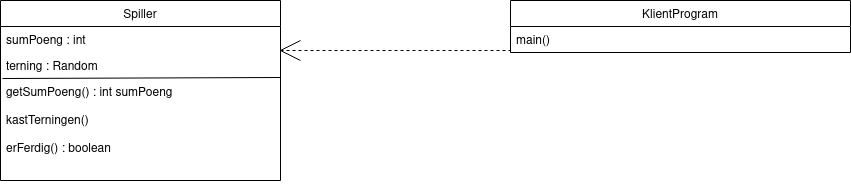

The diagram above was exported from draw.io. Its source (the exported page's mxGraphModel, read from the mxfile embedded in the PNG):
<mxGraphModel dx="1257" dy="706" grid="1" gridSize="10" guides="1" tooltips="1" connect="1" arrows="1" fold="1" page="1" pageScale="1" pageWidth="850" pageHeight="1100" math="0" shadow="0">
  <root>
    <mxCell id="0" />
    <mxCell id="1" parent="0" />
    <mxCell id="gzYTRDLhWWbX4tFG71g4-7" value="" style="endArrow=none;dashed=1;html=1;entryX=0;entryY=0.5;entryDx=0;entryDy=0;" edge="1" parent="1">
      <mxGeometry width="50" height="50" relative="1" as="geometry">
        <mxPoint x="480" y="260" as="sourcePoint" />
        <mxPoint x="710" y="260" as="targetPoint" />
      </mxGeometry>
    </mxCell>
    <mxCell id="gzYTRDLhWWbX4tFG71g4-22" value="" style="endArrow=none;html=1;" edge="1" parent="1">
      <mxGeometry width="50" height="50" relative="1" as="geometry">
        <mxPoint x="480" y="260" as="sourcePoint" />
        <mxPoint x="500" y="270" as="targetPoint" />
      </mxGeometry>
    </mxCell>
    <mxCell id="gzYTRDLhWWbX4tFG71g4-23" value="" style="endArrow=none;html=1;" edge="1" parent="1">
      <mxGeometry width="50" height="50" relative="1" as="geometry">
        <mxPoint x="480" y="260" as="sourcePoint" />
        <mxPoint x="500" y="250" as="targetPoint" />
      </mxGeometry>
    </mxCell>
    <mxCell id="gzYTRDLhWWbX4tFG71g4-24" value="KlientProgram" style="swimlane;fontStyle=0;childLayout=stackLayout;horizontal=1;startSize=26;horizontalStack=0;resizeParent=1;resizeParentMax=0;resizeLast=0;collapsible=1;marginBottom=0;" vertex="1" parent="1">
      <mxGeometry x="710" y="210" width="340" height="52" as="geometry" />
    </mxCell>
    <mxCell id="gzYTRDLhWWbX4tFG71g4-25" value="main()" style="text;strokeColor=none;fillColor=none;align=left;verticalAlign=top;spacingLeft=4;spacingRight=4;overflow=hidden;rotatable=0;points=[[0,0.5],[1,0.5]];portConstraint=eastwest;" vertex="1" parent="gzYTRDLhWWbX4tFG71g4-24">
      <mxGeometry y="26" width="340" height="26" as="geometry" />
    </mxCell>
    <mxCell id="gzYTRDLhWWbX4tFG71g4-28" value="Spiller" style="swimlane;fontStyle=0;childLayout=stackLayout;horizontal=1;startSize=26;horizontalStack=0;resizeParent=1;resizeParentMax=0;resizeLast=0;collapsible=1;marginBottom=0;" vertex="1" parent="1">
      <mxGeometry x="200" y="210" width="280" height="180" as="geometry" />
    </mxCell>
    <mxCell id="gzYTRDLhWWbX4tFG71g4-29" value="sumPoeng : int&#10;" style="text;strokeColor=none;fillColor=none;align=left;verticalAlign=top;spacingLeft=4;spacingRight=4;overflow=hidden;rotatable=0;points=[[0,0.5],[1,0.5]];portConstraint=eastwest;" vertex="1" parent="gzYTRDLhWWbX4tFG71g4-28">
      <mxGeometry y="26" width="280" height="26" as="geometry" />
    </mxCell>
    <mxCell id="gzYTRDLhWWbX4tFG71g4-30" value="terning : Random" style="text;strokeColor=none;fillColor=none;align=left;verticalAlign=top;spacingLeft=4;spacingRight=4;overflow=hidden;rotatable=0;points=[[0,0.5],[1,0.5]];portConstraint=eastwest;" vertex="1" parent="gzYTRDLhWWbX4tFG71g4-28">
      <mxGeometry y="52" width="280" height="26" as="geometry" />
    </mxCell>
    <mxCell id="gzYTRDLhWWbX4tFG71g4-31" value="getSumPoeng() : int sumPoeng&#10;&#10;kastTerningen()&#10;&#10;erFerdig() : boolean&#10;" style="text;strokeColor=none;fillColor=none;align=left;verticalAlign=top;spacingLeft=4;spacingRight=4;overflow=hidden;rotatable=0;points=[[0,0.5],[1,0.5]];portConstraint=eastwest;" vertex="1" parent="gzYTRDLhWWbX4tFG71g4-28">
      <mxGeometry y="78" width="280" height="102" as="geometry" />
    </mxCell>
    <mxCell id="gzYTRDLhWWbX4tFG71g4-33" value="" style="endArrow=none;html=1;exitX=0.007;exitY=0;exitDx=0;exitDy=0;exitPerimeter=0;entryX=1;entryY=0.962;entryDx=0;entryDy=0;entryPerimeter=0;" edge="1" parent="gzYTRDLhWWbX4tFG71g4-28" source="gzYTRDLhWWbX4tFG71g4-31" target="gzYTRDLhWWbX4tFG71g4-30">
      <mxGeometry width="50" height="50" relative="1" as="geometry">
        <mxPoint x="270" y="180" as="sourcePoint" />
        <mxPoint x="320" y="130" as="targetPoint" />
      </mxGeometry>
    </mxCell>
  </root>
</mxGraphModel>